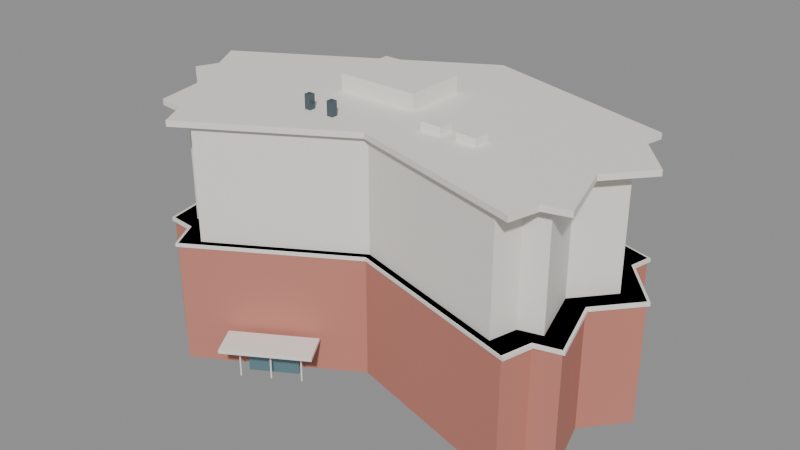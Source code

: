 # Source: seal_of_love_foundation_building.blend  (saved by Blender 5.2.45; exported with 4.5.12 LTS)
import bpy
from mathutils import Matrix  # noqa: F401  (used for matrix-valued properties, if any)

bpy.ops.wm.read_factory_settings(use_empty=True)
scene = bpy.context.scene
scene.name = 'Scene'

# ---- materials (node trees are filled in below, after node groups)
mat_gen_brick = bpy.data.materials.new('GEN_brick')
mat_gen_brick.diffuse_color = (0.55, 0.21, 0.16, 1.0)
mat_gen_upper = bpy.data.materials.new('GEN_upper')
mat_gen_upper.diffuse_color = (0.88, 0.85, 0.79, 1.0)
mat_gen_white = bpy.data.materials.new('GEN_white')
mat_gen_white.diffuse_color = (0.9, 0.87, 0.81, 1.0)
mat_gen_dark = bpy.data.materials.new('GEN_dark')
mat_gen_dark.diffuse_color = (0.08, 0.12, 0.14, 1.0)
mat_gen_glass = bpy.data.materials.new('GEN_glass')
mat_gen_glass.diffuse_color = (0.16, 0.28, 0.32, 1.0)

# ---- material node trees
mat_gen_brick.use_nodes = True; mat_gen_brick.node_tree.nodes.clear()
_N = mat_gen_brick.node_tree.nodes; _L = mat_gen_brick.node_tree.links
n0 = _N.new('ShaderNodeBsdfPrincipled'); n0.name = 'Principled BSDF'; n0.location = (-200, 100)
n0.inputs[0].default_value = (0.55, 0.21, 0.16, 1.0)
n0.inputs[2].default_value = 0.8
n0.inputs[10].default_value = 0.005
n1 = _N.new('ShaderNodeOutputMaterial'); n1.name = 'Material Output'; n1.location = (200, 100)
_L.new(n0.outputs[0], n1.inputs[0])
n1.is_active_output = True
mat_gen_upper.use_nodes = True; mat_gen_upper.node_tree.nodes.clear()
_N = mat_gen_upper.node_tree.nodes; _L = mat_gen_upper.node_tree.links
n0 = _N.new('ShaderNodeBsdfPrincipled'); n0.name = 'Principled BSDF'; n0.location = (-200, 100)
n0.inputs[0].default_value = (0.88, 0.85, 0.79, 1.0)
n0.inputs[2].default_value = 0.6
n0.inputs[10].default_value = 0.005
n1 = _N.new('ShaderNodeOutputMaterial'); n1.name = 'Material Output'; n1.location = (200, 100)
_L.new(n0.outputs[0], n1.inputs[0])
n1.is_active_output = True
mat_gen_white.use_nodes = True; mat_gen_white.node_tree.nodes.clear()
_N = mat_gen_white.node_tree.nodes; _L = mat_gen_white.node_tree.links
n0 = _N.new('ShaderNodeBsdfPrincipled'); n0.name = 'Principled BSDF'; n0.location = (-200, 100)
n0.inputs[0].default_value = (0.9, 0.87, 0.81, 1.0)
n0.inputs[2].default_value = 0.6
n0.inputs[10].default_value = 0.005
n1 = _N.new('ShaderNodeOutputMaterial'); n1.name = 'Material Output'; n1.location = (200, 100)
_L.new(n0.outputs[0], n1.inputs[0])
n1.is_active_output = True
mat_gen_dark.use_nodes = True; mat_gen_dark.node_tree.nodes.clear()
_N = mat_gen_dark.node_tree.nodes; _L = mat_gen_dark.node_tree.links
n0 = _N.new('ShaderNodeBsdfPrincipled'); n0.name = 'Principled BSDF'; n0.location = (-200, 100)
n0.inputs[0].default_value = (0.08, 0.12, 0.14, 1.0)
n0.inputs[1].default_value = 0.4
n0.inputs[2].default_value = 0.25
n0.inputs[10].default_value = 0.005
n1 = _N.new('ShaderNodeOutputMaterial'); n1.name = 'Material Output'; n1.location = (200, 100)
_L.new(n0.outputs[0], n1.inputs[0])
n1.is_active_output = True
mat_gen_glass.use_nodes = True; mat_gen_glass.node_tree.nodes.clear()
_N = mat_gen_glass.node_tree.nodes; _L = mat_gen_glass.node_tree.links
n0 = _N.new('ShaderNodeBsdfPrincipled'); n0.name = 'Principled BSDF'; n0.location = (-200, 100)
n0.inputs[0].default_value = (0.16, 0.28, 0.32, 1.0)
n0.inputs[1].default_value = 0.35
n0.inputs[2].default_value = 0.12
n0.inputs[10].default_value = 0.005
n1 = _N.new('ShaderNodeOutputMaterial'); n1.name = 'Material Output'; n1.location = (200, 100)
_L.new(n0.outputs[0], n1.inputs[0])
n1.is_active_output = True

# ---- meshes
me_seal_of_love_foundation_building_base = bpy.data.meshes.new('Seal of Love Foundation Building_base')
me_seal_of_love_foundation_building_base.from_pydata([(22.0, 2.25, 0.0), (18.15, 6.63, 0.0), (18.58, 8.59, 0.0), (-0.48, 13.96, 0.0), (-22.98, 0.8, 0.0), (-21.14, -2.39, 0.0), (-22.05, -4.44, 0.0), (-18.55, -7.27, 0.0), (-17.75, -11.81, 0.0), (-15.21, -12.07, 0.0), (-13.71, -14.86, 0.0), (0.37, -6.46, 0.0), (17.59, -11.26, 0.0), (18.34, -8.43, 0.0), (20.64, -7.8, 0.0), (18.75, -1.55, 0.0), (22.0, 2.25, 11.65), (18.15, 6.63, 11.65), (18.58, 8.59, 11.65), (-0.48, 13.96, 11.65), (-22.98, 0.8, 11.65), (-21.14, -2.39, 11.65), (-22.05, -4.44, 11.65), (-18.55, -7.27, 11.65), (-17.75, -11.81, 11.65), (-15.21, -12.07, 11.65), (-13.71, -14.86, 11.65), (0.37, -6.46, 11.65), (17.59, -11.26, 11.65), (18.34, -8.43, 11.65), (20.64, -7.8, 11.65), (18.75, -1.55, 11.65)], [], [(0, 1, 17, 16), (1, 2, 18, 17), (2, 3, 19, 18), (3, 4, 20, 19), (4, 5, 21, 20), (5, 6, 22, 21), (6, 7, 23, 22), (7, 8, 24, 23), (8, 9, 25, 24), (9, 10, 26, 25), (10, 11, 27, 26), (11, 12, 28, 27), (12, 13, 29, 28), (13, 14, 30, 29), (14, 15, 31, 30), (15, 0, 16, 31), (16, 17, 18, 19, 20, 21, 22, 23, 24, 25, 26, 27, 28, 29, 30, 31), (15, 14, 13, 12, 11, 10, 9, 8, 7, 6, 5, 4, 3, 2, 1, 0)])
me_seal_of_love_foundation_building_base.materials.append(mat_gen_brick)
me_seal_of_love_foundation_building_base.update()
me_seal_of_love_foundation_building_upper = bpy.data.meshes.new('Seal of Love Foundation Building_upper')
me_seal_of_love_foundation_building_upper.from_pydata([(19.75, 1.98, 11.65), (16.29, 5.922, 11.65), (16.67, 7.686, 11.65), (-0.481, 12.52, 11.65), (-20.73, 0.675, 11.65), (-19.08, -2.196, 11.65), (-19.89, -4.041, 11.65), (-16.74, -6.588, 11.65), (-16.02, -10.67, 11.65), (-13.74, -10.91, 11.65), (-12.39, -13.42, 11.65), (0.284, -5.859, 11.65), (15.78, -10.18, 11.65), (16.46, -7.632, 11.65), (18.53, -7.065, 11.65), (16.83, -1.44, 11.65), (19.75, 1.98, 22.4), (16.29, 5.922, 22.4), (16.67, 7.686, 22.4), (-0.481, 12.52, 22.4), (-20.73, 0.675, 22.4), (-19.08, -2.196, 22.4), (-19.89, -4.041, 22.4), (-16.74, -6.588, 22.4), (-16.02, -10.67, 22.4), (-13.74, -10.91, 22.4), (-12.39, -13.42, 22.4), (0.284, -5.859, 22.4), (15.78, -10.18, 22.4), (16.46, -7.632, 22.4), (18.53, -7.065, 22.4), (16.83, -1.44, 22.4)], [], [(0, 1, 17, 16), (1, 2, 18, 17), (2, 3, 19, 18), (3, 4, 20, 19), (4, 5, 21, 20), (5, 6, 22, 21), (6, 7, 23, 22), (7, 8, 24, 23), (8, 9, 25, 24), (9, 10, 26, 25), (10, 11, 27, 26), (11, 12, 28, 27), (12, 13, 29, 28), (13, 14, 30, 29), (14, 15, 31, 30), (15, 0, 16, 31), (16, 17, 18, 19, 20, 21, 22, 23, 24, 25, 26, 27, 28, 29, 30, 31), (15, 14, 13, 12, 11, 10, 9, 8, 7, 6, 5, 4, 3, 2, 1, 0)])
me_seal_of_love_foundation_building_upper.materials.append(mat_gen_upper)
me_seal_of_love_foundation_building_upper.update()
me_seal_of_love_foundation_building_band = bpy.data.meshes.new('Seal of Love Foundation Building_band')
me_seal_of_love_foundation_building_band.from_pydata([(22.27, 2.282, 11.3), (18.37, 6.715, 11.3), (18.81, 8.698, 11.3), (-0.4799, 14.13, 11.3), (-23.25, 0.815, 11.3), (-21.39, -2.413, 11.3), (-22.31, -4.488, 11.3), (-18.77, -7.352, 11.3), (-17.96, -11.95, 11.3), (-15.39, -12.21, 11.3), (-13.87, -15.03, 11.3), (0.3803, -6.532, 11.3), (17.81, -11.39, 11.3), (18.57, -8.526, 11.3), (20.89, -7.888, 11.3), (18.98, -1.563, 11.3), (22.27, 2.282, 11.65), (18.37, 6.715, 11.65), (18.81, 8.698, 11.65), (-0.4799, 14.13, 11.65), (-23.25, 0.815, 11.65), (-21.39, -2.413, 11.65), (-22.31, -4.488, 11.65), (-18.77, -7.352, 11.65), (-17.96, -11.95, 11.65), (-15.39, -12.21, 11.65), (-13.87, -15.03, 11.65), (0.3803, -6.532, 11.65), (17.81, -11.39, 11.65), (18.57, -8.526, 11.65), (20.89, -7.888, 11.65), (18.98, -1.563, 11.65)], [], [(0, 1, 17, 16), (1, 2, 18, 17), (2, 3, 19, 18), (3, 4, 20, 19), (4, 5, 21, 20), (5, 6, 22, 21), (6, 7, 23, 22), (7, 8, 24, 23), (8, 9, 25, 24), (9, 10, 26, 25), (10, 11, 27, 26), (11, 12, 28, 27), (12, 13, 29, 28), (13, 14, 30, 29), (14, 15, 31, 30), (15, 0, 16, 31), (16, 17, 18, 19, 20, 21, 22, 23, 24, 25, 26, 27, 28, 29, 30, 31), (15, 14, 13, 12, 11, 10, 9, 8, 7, 6, 5, 4, 3, 2, 1, 0)])
me_seal_of_love_foundation_building_band.materials.append(mat_gen_white)
me_seal_of_love_foundation_building_band.update()
me_seal_of_love_foundation_building_parapet = bpy.data.meshes.new('Seal of Love Foundation Building_parapet')
me_seal_of_love_foundation_building_parapet.from_pydata([(22.0, 2.25, 22.4), (18.15, 6.63, 22.4), (18.58, 8.59, 22.4), (-0.48, 13.96, 22.4), (-22.98, 0.8, 22.4), (-21.14, -2.39, 22.4), (-22.05, -4.44, 22.4), (-18.55, -7.27, 22.4), (-17.75, -11.81, 22.4), (-15.21, -12.07, 22.4), (-13.71, -14.86, 22.4), (0.37, -6.46, 22.4), (17.59, -11.26, 22.4), (18.34, -8.43, 22.4), (20.64, -7.8, 22.4), (18.75, -1.55, 22.4), (22.0, 2.25, 22.95), (18.15, 6.63, 22.95), (18.58, 8.59, 22.95), (-0.48, 13.96, 22.95), (-22.98, 0.8, 22.95), (-21.14, -2.39, 22.95), (-22.05, -4.44, 22.95), (-18.55, -7.27, 22.95), (-17.75, -11.81, 22.95), (-15.21, -12.07, 22.95), (-13.71, -14.86, 22.95), (0.37, -6.46, 22.95), (17.59, -11.26, 22.95), (18.34, -8.43, 22.95), (20.64, -7.8, 22.95), (18.75, -1.55, 22.95)], [], [(0, 1, 17, 16), (1, 2, 18, 17), (2, 3, 19, 18), (3, 4, 20, 19), (4, 5, 21, 20), (5, 6, 22, 21), (6, 7, 23, 22), (7, 8, 24, 23), (8, 9, 25, 24), (9, 10, 26, 25), (10, 11, 27, 26), (11, 12, 28, 27), (12, 13, 29, 28), (13, 14, 30, 29), (14, 15, 31, 30), (15, 0, 16, 31), (16, 17, 18, 19, 20, 21, 22, 23, 24, 25, 26, 27, 28, 29, 30, 31), (15, 14, 13, 12, 11, 10, 9, 8, 7, 6, 5, 4, 3, 2, 1, 0)])
me_seal_of_love_foundation_building_parapet.materials.append(mat_gen_white)
me_seal_of_love_foundation_building_parapet.update()
me_cube = bpy.data.meshes.new('Cube')
me_cube.from_pydata([(-0.5, -0.5, -0.5), (-0.5, -0.5, 0.5), (-0.5, 0.5, -0.5), (-0.5, 0.5, 0.5), (0.5, -0.5, -0.5), (0.5, -0.5, 0.5), (0.5, 0.5, -0.5), (0.5, 0.5, 0.5)], [], [(0, 1, 3, 2), (2, 3, 7, 6), (6, 7, 5, 4), (4, 5, 1, 0), (2, 6, 4, 0), (7, 3, 1, 5)])
_uv = me_cube.uv_layers.new(name='UVMap')
_uv.uv.foreach_set('vector', [0.375, 0.0, 0.625, 0.0, 0.625, 0.25, 0.375, 0.25, 0.375, 0.25, 0.625, 0.25, 0.625, 0.5, 0.375, 0.5, 0.375, 0.5, 0.625, 0.5, 0.625, 0.75, 0.375, 0.75, 0.375, 0.75, 0.625, 0.75, 0.625, 1.0, 0.375, 1.0, 0.125, 0.5, 0.375, 0.5, 0.375, 0.75, 0.125, 0.75, 0.625, 0.5, 0.875, 0.5, 0.875, 0.75, 0.625, 0.75])
me_cube.materials.append(mat_gen_white)
me_cube.update()
me_cube_001 = bpy.data.meshes.new('Cube.001')
me_cube_001.from_pydata([(-0.5, -0.5, -0.5), (-0.5, -0.5, 0.5), (-0.5, 0.5, -0.5), (-0.5, 0.5, 0.5), (0.5, -0.5, -0.5), (0.5, -0.5, 0.5), (0.5, 0.5, -0.5), (0.5, 0.5, 0.5)], [], [(0, 1, 3, 2), (2, 3, 7, 6), (6, 7, 5, 4), (4, 5, 1, 0), (2, 6, 4, 0), (7, 3, 1, 5)])
_uv = me_cube_001.uv_layers.new(name='UVMap')
_uv.uv.foreach_set('vector', [0.375, 0.0, 0.625, 0.0, 0.625, 0.25, 0.375, 0.25, 0.375, 0.25, 0.625, 0.25, 0.625, 0.5, 0.375, 0.5, 0.375, 0.5, 0.625, 0.5, 0.625, 0.75, 0.375, 0.75, 0.375, 0.75, 0.625, 0.75, 0.625, 1.0, 0.375, 1.0, 0.125, 0.5, 0.375, 0.5, 0.375, 0.75, 0.125, 0.75, 0.625, 0.5, 0.875, 0.5, 0.875, 0.75, 0.625, 0.75])
me_cube_001.materials.append(mat_gen_white)
me_cube_001.update()
me_cube_002 = bpy.data.meshes.new('Cube.002')
me_cube_002.from_pydata([(-0.5, -0.5, -0.5), (-0.5, -0.5, 0.5), (-0.5, 0.5, -0.5), (-0.5, 0.5, 0.5), (0.5, -0.5, -0.5), (0.5, -0.5, 0.5), (0.5, 0.5, -0.5), (0.5, 0.5, 0.5)], [], [(0, 1, 3, 2), (2, 3, 7, 6), (6, 7, 5, 4), (4, 5, 1, 0), (2, 6, 4, 0), (7, 3, 1, 5)])
_uv = me_cube_002.uv_layers.new(name='UVMap')
_uv.uv.foreach_set('vector', [0.375, 0.0, 0.625, 0.0, 0.625, 0.25, 0.375, 0.25, 0.375, 0.25, 0.625, 0.25, 0.625, 0.5, 0.375, 0.5, 0.375, 0.5, 0.625, 0.5, 0.625, 0.75, 0.375, 0.75, 0.375, 0.75, 0.625, 0.75, 0.625, 1.0, 0.375, 1.0, 0.125, 0.5, 0.375, 0.5, 0.375, 0.75, 0.125, 0.75, 0.625, 0.5, 0.875, 0.5, 0.875, 0.75, 0.625, 0.75])
me_cube_002.materials.append(mat_gen_white)
me_cube_002.update()
me_cube_003 = bpy.data.meshes.new('Cube.003')
me_cube_003.from_pydata([(-0.5, -0.5, -0.5), (-0.5, -0.5, 0.5), (-0.5, 0.5, -0.5), (-0.5, 0.5, 0.5), (0.5, -0.5, -0.5), (0.5, -0.5, 0.5), (0.5, 0.5, -0.5), (0.5, 0.5, 0.5)], [], [(0, 1, 3, 2), (2, 3, 7, 6), (6, 7, 5, 4), (4, 5, 1, 0), (2, 6, 4, 0), (7, 3, 1, 5)])
_uv = me_cube_003.uv_layers.new(name='UVMap')
_uv.uv.foreach_set('vector', [0.375, 0.0, 0.625, 0.0, 0.625, 0.25, 0.375, 0.25, 0.375, 0.25, 0.625, 0.25, 0.625, 0.5, 0.375, 0.5, 0.375, 0.5, 0.625, 0.5, 0.625, 0.75, 0.375, 0.75, 0.375, 0.75, 0.625, 0.75, 0.625, 1.0, 0.375, 1.0, 0.125, 0.5, 0.375, 0.5, 0.375, 0.75, 0.125, 0.75, 0.625, 0.5, 0.875, 0.5, 0.875, 0.75, 0.625, 0.75])
me_cube_003.materials.append(mat_gen_dark)
me_cube_003.update()
me_cube_004 = bpy.data.meshes.new('Cube.004')
me_cube_004.from_pydata([(-0.5, -0.5, -0.5), (-0.5, -0.5, 0.5), (-0.5, 0.5, -0.5), (-0.5, 0.5, 0.5), (0.5, -0.5, -0.5), (0.5, -0.5, 0.5), (0.5, 0.5, -0.5), (0.5, 0.5, 0.5)], [], [(0, 1, 3, 2), (2, 3, 7, 6), (6, 7, 5, 4), (4, 5, 1, 0), (2, 6, 4, 0), (7, 3, 1, 5)])
_uv = me_cube_004.uv_layers.new(name='UVMap')
_uv.uv.foreach_set('vector', [0.375, 0.0, 0.625, 0.0, 0.625, 0.25, 0.375, 0.25, 0.375, 0.25, 0.625, 0.25, 0.625, 0.5, 0.375, 0.5, 0.375, 0.5, 0.625, 0.5, 0.625, 0.75, 0.375, 0.75, 0.375, 0.75, 0.625, 0.75, 0.625, 1.0, 0.375, 1.0, 0.125, 0.5, 0.375, 0.5, 0.375, 0.75, 0.125, 0.75, 0.625, 0.5, 0.875, 0.5, 0.875, 0.75, 0.625, 0.75])
me_cube_004.materials.append(mat_gen_dark)
me_cube_004.update()
me_cube_005 = bpy.data.meshes.new('Cube.005')
me_cube_005.from_pydata([(-0.5, -0.5, -0.5), (-0.5, -0.5, 0.5), (-0.5, 0.5, -0.5), (-0.5, 0.5, 0.5), (0.5, -0.5, -0.5), (0.5, -0.5, 0.5), (0.5, 0.5, -0.5), (0.5, 0.5, 0.5)], [], [(0, 1, 3, 2), (2, 3, 7, 6), (6, 7, 5, 4), (4, 5, 1, 0), (2, 6, 4, 0), (7, 3, 1, 5)])
_uv = me_cube_005.uv_layers.new(name='UVMap')
_uv.uv.foreach_set('vector', [0.375, 0.0, 0.625, 0.0, 0.625, 0.25, 0.375, 0.25, 0.375, 0.25, 0.625, 0.25, 0.625, 0.5, 0.375, 0.5, 0.375, 0.5, 0.625, 0.5, 0.625, 0.75, 0.375, 0.75, 0.375, 0.75, 0.625, 0.75, 0.625, 1.0, 0.375, 1.0, 0.125, 0.5, 0.375, 0.5, 0.375, 0.75, 0.125, 0.75, 0.625, 0.5, 0.875, 0.5, 0.875, 0.75, 0.625, 0.75])
me_cube_005.materials.append(mat_gen_white)
me_cube_005.update()
me_cube_006 = bpy.data.meshes.new('Cube.006')
me_cube_006.from_pydata([(-0.5, -0.5, -0.5), (-0.5, -0.5, 0.5), (-0.5, 0.5, -0.5), (-0.5, 0.5, 0.5), (0.5, -0.5, -0.5), (0.5, -0.5, 0.5), (0.5, 0.5, -0.5), (0.5, 0.5, 0.5)], [], [(0, 1, 3, 2), (2, 3, 7, 6), (6, 7, 5, 4), (4, 5, 1, 0), (2, 6, 4, 0), (7, 3, 1, 5)])
_uv = me_cube_006.uv_layers.new(name='UVMap')
_uv.uv.foreach_set('vector', [0.375, 0.0, 0.625, 0.0, 0.625, 0.25, 0.375, 0.25, 0.375, 0.25, 0.625, 0.25, 0.625, 0.5, 0.375, 0.5, 0.375, 0.5, 0.625, 0.5, 0.625, 0.75, 0.375, 0.75, 0.375, 0.75, 0.625, 0.75, 0.625, 1.0, 0.375, 1.0, 0.125, 0.5, 0.375, 0.5, 0.375, 0.75, 0.125, 0.75, 0.625, 0.5, 0.875, 0.5, 0.875, 0.75, 0.625, 0.75])
me_cube_006.materials.append(mat_gen_glass)
me_cube_006.update()
me_cube_007 = bpy.data.meshes.new('Cube.007')
me_cube_007.from_pydata([(-0.5, -0.5, -0.5), (-0.5, -0.5, 0.5), (-0.5, 0.5, -0.5), (-0.5, 0.5, 0.5), (0.5, -0.5, -0.5), (0.5, -0.5, 0.5), (0.5, 0.5, -0.5), (0.5, 0.5, 0.5)], [], [(0, 1, 3, 2), (2, 3, 7, 6), (6, 7, 5, 4), (4, 5, 1, 0), (2, 6, 4, 0), (7, 3, 1, 5)])
_uv = me_cube_007.uv_layers.new(name='UVMap')
_uv.uv.foreach_set('vector', [0.375, 0.0, 0.625, 0.0, 0.625, 0.25, 0.375, 0.25, 0.375, 0.25, 0.625, 0.25, 0.625, 0.5, 0.375, 0.5, 0.375, 0.5, 0.625, 0.5, 0.625, 0.75, 0.375, 0.75, 0.375, 0.75, 0.625, 0.75, 0.625, 1.0, 0.375, 1.0, 0.125, 0.5, 0.375, 0.5, 0.375, 0.75, 0.125, 0.75, 0.625, 0.5, 0.875, 0.5, 0.875, 0.75, 0.625, 0.75])
me_cube_007.materials.append(mat_gen_white)
me_cube_007.update()
me_cube_008 = bpy.data.meshes.new('Cube.008')
me_cube_008.from_pydata([(-0.5, -0.5, -0.5), (-0.5, -0.5, 0.5), (-0.5, 0.5, -0.5), (-0.5, 0.5, 0.5), (0.5, -0.5, -0.5), (0.5, -0.5, 0.5), (0.5, 0.5, -0.5), (0.5, 0.5, 0.5)], [], [(0, 1, 3, 2), (2, 3, 7, 6), (6, 7, 5, 4), (4, 5, 1, 0), (2, 6, 4, 0), (7, 3, 1, 5)])
_uv = me_cube_008.uv_layers.new(name='UVMap')
_uv.uv.foreach_set('vector', [0.375, 0.0, 0.625, 0.0, 0.625, 0.25, 0.375, 0.25, 0.375, 0.25, 0.625, 0.25, 0.625, 0.5, 0.375, 0.5, 0.375, 0.5, 0.625, 0.5, 0.625, 0.75, 0.375, 0.75, 0.375, 0.75, 0.625, 0.75, 0.625, 1.0, 0.375, 1.0, 0.125, 0.5, 0.375, 0.5, 0.375, 0.75, 0.125, 0.75, 0.625, 0.5, 0.875, 0.5, 0.875, 0.75, 0.625, 0.75])
me_cube_008.materials.append(mat_gen_white)
me_cube_008.update()
me_cube_009 = bpy.data.meshes.new('Cube.009')
me_cube_009.from_pydata([(-0.5, -0.5, -0.5), (-0.5, -0.5, 0.5), (-0.5, 0.5, -0.5), (-0.5, 0.5, 0.5), (0.5, -0.5, -0.5), (0.5, -0.5, 0.5), (0.5, 0.5, -0.5), (0.5, 0.5, 0.5)], [], [(0, 1, 3, 2), (2, 3, 7, 6), (6, 7, 5, 4), (4, 5, 1, 0), (2, 6, 4, 0), (7, 3, 1, 5)])
_uv = me_cube_009.uv_layers.new(name='UVMap')
_uv.uv.foreach_set('vector', [0.375, 0.0, 0.625, 0.0, 0.625, 0.25, 0.375, 0.25, 0.375, 0.25, 0.625, 0.25, 0.625, 0.5, 0.375, 0.5, 0.375, 0.5, 0.625, 0.5, 0.625, 0.75, 0.375, 0.75, 0.375, 0.75, 0.625, 0.75, 0.625, 1.0, 0.375, 1.0, 0.125, 0.5, 0.375, 0.5, 0.375, 0.75, 0.125, 0.75, 0.625, 0.5, 0.875, 0.5, 0.875, 0.75, 0.625, 0.75])
me_cube_009.materials.append(mat_gen_white)
me_cube_009.update()

# ---- objects
ob_seal_of_love_foundation_building_base = bpy.data.objects.new('Seal of Love Foundation Building_base', me_seal_of_love_foundation_building_base)
ob_seal_of_love_foundation_building_upper = bpy.data.objects.new('Seal of Love Foundation Building_upper', me_seal_of_love_foundation_building_upper)
ob_seal_of_love_foundation_building_band = bpy.data.objects.new('Seal of Love Foundation Building_band', me_seal_of_love_foundation_building_band)
ob_seal_of_love_foundation_building_parapet = bpy.data.objects.new('Seal of Love Foundation Building_parapet', me_seal_of_love_foundation_building_parapet)
ob_seal_of_love_foundation_building_roof_plant = bpy.data.objects.new('Seal of Love Foundation Building_roof_plant', me_cube)
ob_seal_of_love_foundation_building_ac_0 = bpy.data.objects.new('Seal of Love Foundation Building_ac_0', me_cube_001)
ob_seal_of_love_foundation_building_ac_1 = bpy.data.objects.new('Seal of Love Foundation Building_ac_1', me_cube_002)
ob_seal_of_love_foundation_building_vent_0 = bpy.data.objects.new('Seal of Love Foundation Building_vent_0', me_cube_003)
ob_seal_of_love_foundation_building_vent_1 = bpy.data.objects.new('Seal of Love Foundation Building_vent_1', me_cube_004)
ob_seal_of_love_foundation_building_canopy = bpy.data.objects.new('Seal of Love Foundation Building_canopy', me_cube_005)
ob_seal_of_love_foundation_building_door = bpy.data.objects.new('Seal of Love Foundation Building_door', me_cube_006)
ob_seal_of_love_foundation_building_mullion_0 = bpy.data.objects.new('Seal of Love Foundation Building_mullion_0', me_cube_007)
ob_seal_of_love_foundation_building_mullion_1 = bpy.data.objects.new('Seal of Love Foundation Building_mullion_1', me_cube_008)
ob_seal_of_love_foundation_building_mullion_2 = bpy.data.objects.new('Seal of Love Foundation Building_mullion_2', me_cube_009)

# ---- transforms, parenting, visibility, modifiers, constraints
ob_seal_of_love_foundation_building_base.location = (0.0, 0.0, 0.0)
ob_seal_of_love_foundation_building_upper.location = (0.0, 0.0, 0.0)
ob_seal_of_love_foundation_building_band.location = (0.0, 0.0, 0.0)
ob_seal_of_love_foundation_building_parapet.location = (0.0, 0.0, 0.0)
ob_seal_of_love_foundation_building_roof_plant.location = (-3.49, 2.55, 23.6)
ob_seal_of_love_foundation_building_roof_plant.scale = (8.0, 6.0, 1.8)
ob_seal_of_love_foundation_building_ac_0.location = (4.51, -2.45, 23.2)
ob_seal_of_love_foundation_building_ac_0.scale = (2.0, 1.5, 1.0)
ob_seal_of_love_foundation_building_ac_1.location = (8.01, -2.45, 23.2)
ob_seal_of_love_foundation_building_ac_1.scale = (2.0, 1.5, 1.0)
ob_seal_of_love_foundation_building_vent_0.location = (-6.49, -5.45, 23.4)
ob_seal_of_love_foundation_building_vent_0.scale = (0.6, 0.6, 1.8)
ob_seal_of_love_foundation_building_vent_1.location = (-3.99, -5.45, 23.4)
ob_seal_of_love_foundation_building_vent_1.scale = (0.6, 0.6, 1.8)
ob_seal_of_love_foundation_building_canopy.location = (-5.543, -12.55, 3.4)
ob_seal_of_love_foundation_building_canopy.rotation_euler = (0.0, 0.0, 0.5379)
ob_seal_of_love_foundation_building_canopy.scale = (8.198, 3.2, 0.3)
ob_seal_of_love_foundation_building_door.location = (-6.209, -11.43, 1.5)
ob_seal_of_love_foundation_building_door.rotation_euler = (0.0, 0.0, 0.5379)
ob_seal_of_love_foundation_building_door.scale = (4.509, 0.5, 3.0)
ob_seal_of_love_foundation_building_mullion_0.location = (-7.941, -13.86, 1.5)
ob_seal_of_love_foundation_building_mullion_0.rotation_euler = (0.0, 0.0, 0.5379)
ob_seal_of_love_foundation_building_mullion_0.scale = (0.12, 0.15, 3.0)
ob_seal_of_love_foundation_building_mullion_1.location = (-5.594, -12.46, 1.5)
ob_seal_of_love_foundation_building_mullion_1.rotation_euler = (0.0, 0.0, 0.5379)
ob_seal_of_love_foundation_building_mullion_1.scale = (0.12, 0.15, 3.0)
ob_seal_of_love_foundation_building_mullion_2.location = (-3.247, -11.06, 1.5)
ob_seal_of_love_foundation_building_mullion_2.rotation_euler = (0.0, 0.0, 0.5379)
ob_seal_of_love_foundation_building_mullion_2.scale = (0.12, 0.15, 3.0)

# ---- collection membership
scene.collection.objects.link(ob_seal_of_love_foundation_building_base)
scene.collection.objects.link(ob_seal_of_love_foundation_building_upper)
scene.collection.objects.link(ob_seal_of_love_foundation_building_band)
scene.collection.objects.link(ob_seal_of_love_foundation_building_parapet)
scene.collection.objects.link(ob_seal_of_love_foundation_building_roof_plant)
scene.collection.objects.link(ob_seal_of_love_foundation_building_ac_0)
scene.collection.objects.link(ob_seal_of_love_foundation_building_ac_1)
scene.collection.objects.link(ob_seal_of_love_foundation_building_vent_0)
scene.collection.objects.link(ob_seal_of_love_foundation_building_vent_1)
scene.collection.objects.link(ob_seal_of_love_foundation_building_canopy)
scene.collection.objects.link(ob_seal_of_love_foundation_building_door)
scene.collection.objects.link(ob_seal_of_love_foundation_building_mullion_0)
scene.collection.objects.link(ob_seal_of_love_foundation_building_mullion_1)
scene.collection.objects.link(ob_seal_of_love_foundation_building_mullion_2)

# ---- scene / render settings (as saved in the file)
scene.frame_start = 1; scene.frame_end = 250; scene.frame_set(1)
scene.render.engine = 'BLENDER_EEVEE_NEXT'
scene.render.bake_bias = 0.0
scene.render.bake_samples = 0
scene.render.compositor_device = 'GPU'
scene.eevee.use_volume_custom_range = False
scene.eevee.fast_gi_thickness_near = 0.1
scene.eevee.fast_gi_thickness_far = 0.0
scene.eevee.ray_tracing_options.screen_trace_thickness = 0.1
bpy.context.view_layer.update()

# ---- added for rendering (the .blend has no active camera and no usable light): camera, sun + grey world if the file has none
cam_auto = bpy.data.cameras.new('AutoCamera')
cam_auto.lens = 50.0
cam_auto.sensor_width = 36.0
cam_auto.clip_end = 1000.0
ob_auto_camera = bpy.data.objects.new('AutoCamera', cam_auto)
scene.collection.objects.link(ob_auto_camera)
ob_auto_camera.location = (54.8822, -67.3919, 56.5478)
ob_auto_camera.rotation_euler = (1.09748, -7.21219e-08, 0.694738)
scene.camera = ob_auto_camera
light_auto_sun = bpy.data.lights.new('AutoSun', 'SUN')
light_auto_sun.energy = 3.0
light_auto_sun.angle = 0.0523599
ob_auto_sun = bpy.data.objects.new('AutoSun', light_auto_sun)
scene.collection.objects.link(ob_auto_sun)
ob_auto_sun.rotation_euler = (0.872665, 0.174533, 0.523599)
if scene.world is None:
    world_auto = bpy.data.worlds.new('AutoWorld')
    world_auto.color = (0.3, 0.3, 0.3)
    scene.world = world_auto
bpy.context.view_layer.update()
